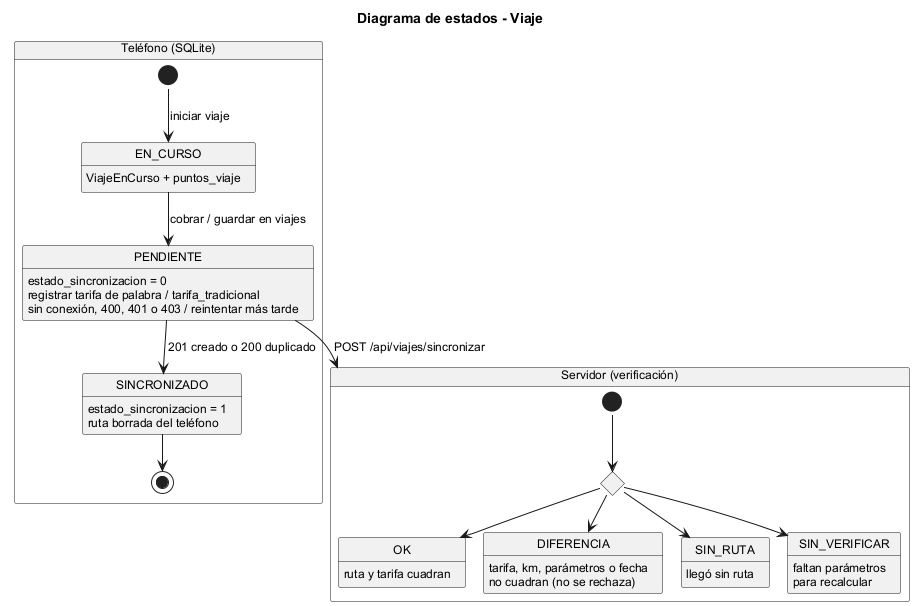

The diagram above was rendered by PlantUML. Its source (embedded in the PNG):
@startuml est02_viaje
!pragma layout smetana
!include estilo.iuml
title Diagrama de estados - Viaje
hide empty description

state "Teléfono (SQLite)" as TELEFONO {
  state EN_CURSO
  EN_CURSO : ViajeEnCurso + puntos_viaje
  state PENDIENTE
  PENDIENTE : estado_sincronizacion = 0
  PENDIENTE : registrar tarifa de palabra / tarifa_tradicional
  PENDIENTE : sin conexión, 400, 401 o 403 / reintentar más tarde
  state SINCRONIZADO
  SINCRONIZADO : estado_sincronizacion = 1
  SINCRONIZADO : ruta borrada del teléfono

  [*] --> EN_CURSO : iniciar viaje
  EN_CURSO --> PENDIENTE : cobrar / guardar en viajes
  PENDIENTE --> SINCRONIZADO : 201 creado o 200 duplicado
  SINCRONIZADO --> [*]
}

state "Servidor (verificación)" as SERVIDOR {
  state verificar <<choice>>
  state OK
  OK : ruta y tarifa cuadran
  state DIFERENCIA
  DIFERENCIA : tarifa, km, parámetros o fecha
  DIFERENCIA : no cuadran (no se rechaza)
  state SIN_RUTA
  SIN_RUTA : llegó sin ruta
  state SIN_VERIFICAR
  SIN_VERIFICAR : faltan parámetros
  SIN_VERIFICAR : para recalcular

  [*] --> verificar
  verificar --> OK
  verificar --> DIFERENCIA
  verificar --> SIN_RUTA
  verificar --> SIN_VERIFICAR
}

PENDIENTE --> SERVIDOR : POST /api/viajes/sincronizar
@enduml